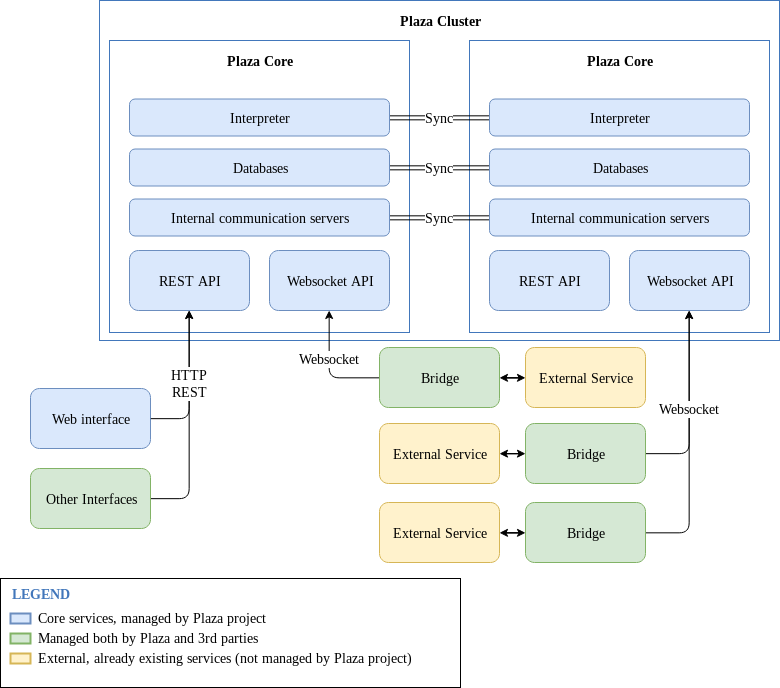

The diagram above was exported from draw.io. Its source (the exported page's mxGraphModel, read from the mxfile embedded in the PNG):
<mxGraphModel dx="1693" dy="959" grid="1" gridSize="10" guides="1" tooltips="1" connect="1" arrows="1" fold="1" page="1" pageScale="1" pageWidth="1169" pageHeight="827" background="#ffffff" math="0" shadow="0">
  <root>
    <mxCell id="VsvXH7Kq-kkd3L30Ij2P-0" />
    <mxCell id="VsvXH7Kq-kkd3L30Ij2P-1" parent="VsvXH7Kq-kkd3L30Ij2P-0" />
    <mxCell id="Lj585-AqpLhwgPIRWzi0-8" value="" style="rounded=0;whiteSpace=wrap;html=1;fontSize=14;" vertex="1" parent="VsvXH7Kq-kkd3L30Ij2P-1">
      <mxGeometry x="10" y="590" width="460" height="109" as="geometry" />
    </mxCell>
    <mxCell id="5FhmHwWJoODPS9FebGFt-19" value="" style="rounded=0;whiteSpace=wrap;html=1;fontSize=14;fontColor=#000000;strokeColor=#4277BB;" vertex="1" parent="VsvXH7Kq-kkd3L30Ij2P-1">
      <mxGeometry x="109" y="12" width="680" height="340" as="geometry" />
    </mxCell>
    <mxCell id="5FhmHwWJoODPS9FebGFt-0" value="" style="rounded=0;whiteSpace=wrap;html=1;strokeColor=#4277BB;" vertex="1" parent="VsvXH7Kq-kkd3L30Ij2P-1">
      <mxGeometry x="479" y="52" width="300" height="292" as="geometry" />
    </mxCell>
    <mxCell id="VsvXH7Kq-kkd3L30Ij2P-2" value="" style="rounded=0;whiteSpace=wrap;html=1;strokeColor=#4277BB;" vertex="1" parent="VsvXH7Kq-kkd3L30Ij2P-1">
      <mxGeometry x="119" y="52" width="300" height="292" as="geometry" />
    </mxCell>
    <mxCell id="VsvXH7Kq-kkd3L30Ij2P-3" value="REST API" style="rounded=1;whiteSpace=wrap;html=1;fontSize=14;fillColor=#dae8fc;strokeColor=#6c8ebf;" vertex="1" parent="VsvXH7Kq-kkd3L30Ij2P-1">
      <mxGeometry x="139" y="262" width="120" height="60" as="geometry" />
    </mxCell>
    <mxCell id="VsvXH7Kq-kkd3L30Ij2P-5" value="Web interface" style="rounded=1;whiteSpace=wrap;html=1;fontSize=14;fillColor=#dae8fc;strokeColor=#6c8ebf;" vertex="1" parent="VsvXH7Kq-kkd3L30Ij2P-1">
      <mxGeometry x="40" y="400" width="120" height="60" as="geometry" />
    </mxCell>
    <mxCell id="5FhmHwWJoODPS9FebGFt-18" value="Sync" style="edgeStyle=orthogonalEdgeStyle;rounded=1;orthogonalLoop=1;jettySize=auto;html=1;exitX=1;exitY=0.5;exitDx=0;exitDy=0;startArrow=classic;startFill=1;fontSize=14;fontColor=#000000;shape=link;" edge="1" parent="VsvXH7Kq-kkd3L30Ij2P-1" source="VsvXH7Kq-kkd3L30Ij2P-6" target="5FhmHwWJoODPS9FebGFt-2">
      <mxGeometry relative="1" as="geometry" />
    </mxCell>
    <mxCell id="VsvXH7Kq-kkd3L30Ij2P-6" value="Internal communication servers" style="rounded=1;whiteSpace=wrap;html=1;fontSize=14;fillColor=#dae8fc;strokeColor=#6c8ebf;" vertex="1" parent="VsvXH7Kq-kkd3L30Ij2P-1">
      <mxGeometry x="139" y="210.5" width="260" height="37" as="geometry" />
    </mxCell>
    <mxCell id="VsvXH7Kq-kkd3L30Ij2P-7" value="Websocket API" style="rounded=1;whiteSpace=wrap;html=1;fontSize=14;fillColor=#dae8fc;strokeColor=#6c8ebf;" vertex="1" parent="VsvXH7Kq-kkd3L30Ij2P-1">
      <mxGeometry x="279" y="262" width="120" height="60" as="geometry" />
    </mxCell>
    <mxCell id="VsvXH7Kq-kkd3L30Ij2P-9" value="" style="edgeStyle=orthogonalEdgeStyle;rounded=0;orthogonalLoop=1;jettySize=auto;html=1;startArrow=classic;startFill=1;fontSize=14;flipH=0;" edge="1" parent="VsvXH7Kq-kkd3L30Ij2P-1" source="VsvXH7Kq-kkd3L30Ij2P-10" target="VsvXH7Kq-kkd3L30Ij2P-17">
      <mxGeometry relative="1" as="geometry" />
    </mxCell>
    <mxCell id="VsvXH7Kq-kkd3L30Ij2P-10" value="External Service" style="rounded=1;whiteSpace=wrap;html=1;fontSize=14;flipH=0;fillColor=#fff2cc;strokeColor=#d6b656;" vertex="1" parent="VsvXH7Kq-kkd3L30Ij2P-1">
      <mxGeometry x="389" y="435" width="120" height="60" as="geometry" />
    </mxCell>
    <mxCell id="VsvXH7Kq-kkd3L30Ij2P-11" value="" style="edgeStyle=orthogonalEdgeStyle;rounded=0;orthogonalLoop=1;jettySize=auto;html=1;startArrow=classic;startFill=1;fontSize=14;flipH=0;" edge="1" parent="VsvXH7Kq-kkd3L30Ij2P-1" source="VsvXH7Kq-kkd3L30Ij2P-12" target="VsvXH7Kq-kkd3L30Ij2P-19">
      <mxGeometry relative="1" as="geometry" />
    </mxCell>
    <mxCell id="VsvXH7Kq-kkd3L30Ij2P-12" value="External Service" style="rounded=1;whiteSpace=wrap;html=1;fontSize=14;flipH=0;fillColor=#fff2cc;strokeColor=#d6b656;" vertex="1" parent="VsvXH7Kq-kkd3L30Ij2P-1">
      <mxGeometry x="389" y="514" width="120" height="60" as="geometry" />
    </mxCell>
    <mxCell id="VsvXH7Kq-kkd3L30Ij2P-16" style="edgeStyle=orthogonalEdgeStyle;orthogonalLoop=1;jettySize=auto;html=1;exitX=1;exitY=0.5;exitDx=0;exitDy=0;rounded=1;" edge="1" parent="VsvXH7Kq-kkd3L30Ij2P-1" source="VsvXH7Kq-kkd3L30Ij2P-17" target="5FhmHwWJoODPS9FebGFt-3">
      <mxGeometry relative="1" as="geometry">
        <mxPoint x="689" y="349" as="targetPoint" />
      </mxGeometry>
    </mxCell>
    <mxCell id="VsvXH7Kq-kkd3L30Ij2P-17" value="Bridge" style="rounded=1;whiteSpace=wrap;html=1;fontSize=14;flipH=0;fillColor=#d5e8d4;strokeColor=#82b366;" vertex="1" parent="VsvXH7Kq-kkd3L30Ij2P-1">
      <mxGeometry x="535" y="435" width="120" height="60" as="geometry" />
    </mxCell>
    <mxCell id="VsvXH7Kq-kkd3L30Ij2P-18" value="Websocket" style="edgeStyle=orthogonalEdgeStyle;orthogonalLoop=1;jettySize=auto;html=1;exitX=1;exitY=0.5;exitDx=0;exitDy=0;rounded=1;fontSize=14;" edge="1" parent="VsvXH7Kq-kkd3L30Ij2P-1" source="VsvXH7Kq-kkd3L30Ij2P-19" target="5FhmHwWJoODPS9FebGFt-3">
      <mxGeometry x="0.2622" relative="1" as="geometry">
        <mxPoint x="689" y="349" as="targetPoint" />
        <mxPoint as="offset" />
      </mxGeometry>
    </mxCell>
    <mxCell id="VsvXH7Kq-kkd3L30Ij2P-19" value="Bridge" style="rounded=1;whiteSpace=wrap;html=1;fontSize=14;flipH=0;fillColor=#d5e8d4;strokeColor=#82b366;" vertex="1" parent="VsvXH7Kq-kkd3L30Ij2P-1">
      <mxGeometry x="535" y="514" width="120" height="60" as="geometry" />
    </mxCell>
    <mxCell id="VsvXH7Kq-kkd3L30Ij2P-20" value="Plaza Core" style="text;html=1;strokeColor=none;fillColor=none;align=center;verticalAlign=middle;whiteSpace=wrap;rounded=0;fontSize=14;fontStyle=1" vertex="1" parent="VsvXH7Kq-kkd3L30Ij2P-1">
      <mxGeometry x="139" y="62" width="260" height="20" as="geometry" />
    </mxCell>
    <mxCell id="5FhmHwWJoODPS9FebGFt-17" value="Sync" style="edgeStyle=orthogonalEdgeStyle;rounded=1;orthogonalLoop=1;jettySize=auto;html=1;exitX=1;exitY=0.5;exitDx=0;exitDy=0;startArrow=classic;startFill=1;fontSize=14;fontColor=#000000;shape=link;" edge="1" parent="VsvXH7Kq-kkd3L30Ij2P-1" source="VsvXH7Kq-kkd3L30Ij2P-21" target="5FhmHwWJoODPS9FebGFt-5">
      <mxGeometry relative="1" as="geometry" />
    </mxCell>
    <mxCell id="VsvXH7Kq-kkd3L30Ij2P-21" value="Databases" style="rounded=1;whiteSpace=wrap;html=1;fontSize=14;fillColor=#dae8fc;strokeColor=#6c8ebf;" vertex="1" parent="VsvXH7Kq-kkd3L30Ij2P-1">
      <mxGeometry x="139" y="160.5" width="260" height="37" as="geometry" />
    </mxCell>
    <mxCell id="5FhmHwWJoODPS9FebGFt-16" value="Sync" style="edgeStyle=orthogonalEdgeStyle;rounded=1;orthogonalLoop=1;jettySize=auto;html=1;exitX=1;exitY=0.5;exitDx=0;exitDy=0;startArrow=classic;startFill=1;fontSize=14;fontColor=#000000;shape=link;" edge="1" parent="VsvXH7Kq-kkd3L30Ij2P-1" source="VsvXH7Kq-kkd3L30Ij2P-22" target="5FhmHwWJoODPS9FebGFt-6">
      <mxGeometry relative="1" as="geometry" />
    </mxCell>
    <mxCell id="VsvXH7Kq-kkd3L30Ij2P-22" value="Interpreter" style="rounded=1;whiteSpace=wrap;html=1;fontSize=14;fillColor=#dae8fc;strokeColor=#6c8ebf;" vertex="1" parent="VsvXH7Kq-kkd3L30Ij2P-1">
      <mxGeometry x="139" y="110.5" width="260" height="37" as="geometry" />
    </mxCell>
    <mxCell id="5FhmHwWJoODPS9FebGFt-1" value="REST API" style="rounded=1;whiteSpace=wrap;html=1;fontSize=14;fillColor=#dae8fc;strokeColor=#6c8ebf;" vertex="1" parent="VsvXH7Kq-kkd3L30Ij2P-1">
      <mxGeometry x="499" y="262" width="120" height="60" as="geometry" />
    </mxCell>
    <mxCell id="5FhmHwWJoODPS9FebGFt-2" value="Internal communication servers" style="rounded=1;whiteSpace=wrap;html=1;fontSize=14;fillColor=#dae8fc;strokeColor=#6c8ebf;" vertex="1" parent="VsvXH7Kq-kkd3L30Ij2P-1">
      <mxGeometry x="499" y="210.5" width="260" height="37" as="geometry" />
    </mxCell>
    <mxCell id="5FhmHwWJoODPS9FebGFt-3" value="Websocket API" style="rounded=1;whiteSpace=wrap;html=1;fontSize=14;fillColor=#dae8fc;strokeColor=#6c8ebf;" vertex="1" parent="VsvXH7Kq-kkd3L30Ij2P-1">
      <mxGeometry x="639" y="262" width="120" height="60" as="geometry" />
    </mxCell>
    <mxCell id="5FhmHwWJoODPS9FebGFt-4" value="Plaza Core" style="text;html=1;strokeColor=none;fillColor=none;align=center;verticalAlign=middle;whiteSpace=wrap;rounded=0;fontSize=14;fontStyle=1" vertex="1" parent="VsvXH7Kq-kkd3L30Ij2P-1">
      <mxGeometry x="499" y="62" width="260" height="20" as="geometry" />
    </mxCell>
    <mxCell id="5FhmHwWJoODPS9FebGFt-5" value="Databases" style="rounded=1;whiteSpace=wrap;html=1;fontSize=14;fillColor=#dae8fc;strokeColor=#6c8ebf;" vertex="1" parent="VsvXH7Kq-kkd3L30Ij2P-1">
      <mxGeometry x="499" y="160.5" width="260" height="37" as="geometry" />
    </mxCell>
    <mxCell id="5FhmHwWJoODPS9FebGFt-6" value="Interpreter" style="rounded=1;whiteSpace=wrap;html=1;fontSize=14;fillColor=#dae8fc;strokeColor=#6c8ebf;" vertex="1" parent="VsvXH7Kq-kkd3L30Ij2P-1">
      <mxGeometry x="499" y="110.5" width="260" height="37" as="geometry" />
    </mxCell>
    <mxCell id="5FhmHwWJoODPS9FebGFt-11" value="" style="edgeStyle=orthogonalEdgeStyle;rounded=0;orthogonalLoop=1;jettySize=auto;html=1;startArrow=classic;startFill=1;fontSize=14;" edge="1" parent="VsvXH7Kq-kkd3L30Ij2P-1" source="5FhmHwWJoODPS9FebGFt-12" target="5FhmHwWJoODPS9FebGFt-13">
      <mxGeometry relative="1" as="geometry" />
    </mxCell>
    <mxCell id="5FhmHwWJoODPS9FebGFt-12" value="External Service" style="rounded=1;whiteSpace=wrap;html=1;fontSize=14;fillColor=#fff2cc;strokeColor=#d6b656;" vertex="1" parent="VsvXH7Kq-kkd3L30Ij2P-1">
      <mxGeometry x="535" y="359" width="120" height="60" as="geometry" />
    </mxCell>
    <mxCell id="5FhmHwWJoODPS9FebGFt-14" value="Websocket" style="edgeStyle=orthogonalEdgeStyle;rounded=1;orthogonalLoop=1;jettySize=auto;html=1;exitX=0;exitY=0.5;exitDx=0;exitDy=0;startArrow=none;startFill=0;fontSize=14;fontColor=#000000;" edge="1" parent="VsvXH7Kq-kkd3L30Ij2P-1" source="5FhmHwWJoODPS9FebGFt-13" target="VsvXH7Kq-kkd3L30Ij2P-7">
      <mxGeometry x="-0.1477" y="-19" relative="1" as="geometry">
        <mxPoint x="-19" y="-19" as="offset" />
      </mxGeometry>
    </mxCell>
    <mxCell id="5FhmHwWJoODPS9FebGFt-13" value="Bridge" style="rounded=1;whiteSpace=wrap;html=1;fontSize=14;fillColor=#d5e8d4;strokeColor=#82b366;" vertex="1" parent="VsvXH7Kq-kkd3L30Ij2P-1">
      <mxGeometry x="389" y="359" width="120" height="60" as="geometry" />
    </mxCell>
    <mxCell id="5FhmHwWJoODPS9FebGFt-20" value="Plaza Cluster" style="text;html=1;strokeColor=none;fillColor=none;align=center;verticalAlign=middle;whiteSpace=wrap;rounded=0;fontSize=14;fontColor=#000000;fontStyle=1" vertex="1" parent="VsvXH7Kq-kkd3L30Ij2P-1">
      <mxGeometry x="119" y="22" width="660" height="20" as="geometry" />
    </mxCell>
    <mxCell id="Lj585-AqpLhwgPIRWzi0-0" value="Core services, managed by Plaza project" style="rounded=0;html=1;shadow=0;labelBackgroundColor=none;strokeColor=#6c8ebf;strokeWidth=2;fillColor=#dae8fc;fontSize=14;align=left;labelPosition=right;verticalLabelPosition=middle;verticalAlign=middle;spacingLeft=5;" vertex="1" parent="VsvXH7Kq-kkd3L30Ij2P-1">
      <mxGeometry x="20" y="625" width="20" height="10" as="geometry" />
    </mxCell>
    <mxCell id="Lj585-AqpLhwgPIRWzi0-1" value="Managed both by Plaza and 3rd parties" style="rounded=0;html=1;shadow=0;labelBackgroundColor=none;strokeColor=#82b366;strokeWidth=2;fillColor=#d5e8d4;fontSize=14;align=left;labelPosition=right;verticalLabelPosition=middle;verticalAlign=middle;spacingLeft=5;" vertex="1" parent="VsvXH7Kq-kkd3L30Ij2P-1">
      <mxGeometry x="20" y="645" width="20" height="10" as="geometry" />
    </mxCell>
    <mxCell id="Lj585-AqpLhwgPIRWzi0-3" value="External, already existing services (not managed by Plaza project)" style="rounded=0;html=1;shadow=0;labelBackgroundColor=none;strokeColor=#d6b656;strokeWidth=2;fillColor=#fff2cc;fontSize=14;align=left;labelPosition=right;verticalLabelPosition=middle;verticalAlign=middle;spacingLeft=5;" vertex="1" parent="VsvXH7Kq-kkd3L30Ij2P-1">
      <mxGeometry x="20" y="665" width="20" height="10" as="geometry" />
    </mxCell>
    <mxCell id="Lj585-AqpLhwgPIRWzi0-4" value="LEGEND" style="text;html=1;align=left;verticalAlign=middle;fontColor=#4277BB;shadow=0;dashed=0;strokeColor=none;fillColor=none;labelBackgroundColor=none;fontStyle=1;fontSize=14;spacingLeft=0;" vertex="1" parent="VsvXH7Kq-kkd3L30Ij2P-1">
      <mxGeometry x="20" y="595" width="150" height="20" as="geometry" />
    </mxCell>
    <mxCell id="Lj585-AqpLhwgPIRWzi0-10" style="edgeStyle=orthogonalEdgeStyle;rounded=1;orthogonalLoop=1;jettySize=auto;html=1;exitX=1;exitY=0.5;exitDx=0;exitDy=0;startArrow=none;startFill=0;fontSize=14;fontColor=#000000;" edge="1" parent="VsvXH7Kq-kkd3L30Ij2P-1" source="Lj585-AqpLhwgPIRWzi0-9" target="VsvXH7Kq-kkd3L30Ij2P-3">
      <mxGeometry relative="1" as="geometry" />
    </mxCell>
    <mxCell id="Lj585-AqpLhwgPIRWzi0-9" value="Other Interfaces" style="rounded=1;whiteSpace=wrap;html=1;fontSize=14;fillColor=#d5e8d4;strokeColor=#82b366;" vertex="1" parent="VsvXH7Kq-kkd3L30Ij2P-1">
      <mxGeometry x="40" y="480" width="120" height="60" as="geometry" />
    </mxCell>
    <mxCell id="VsvXH7Kq-kkd3L30Ij2P-4" value="&lt;div style=&quot;font-size: 14px;&quot;&gt;HTTP&lt;/div&gt;&lt;div style=&quot;font-size: 14px;&quot;&gt;REST&lt;/div&gt;" style="edgeStyle=orthogonalEdgeStyle;rounded=1;orthogonalLoop=1;jettySize=auto;html=1;exitX=1;exitY=0.5;exitDx=0;exitDy=0;entryX=0.5;entryY=1;entryDx=0;entryDy=0;fontSize=14;" edge="1" parent="VsvXH7Kq-kkd3L30Ij2P-1" source="VsvXH7Kq-kkd3L30Ij2P-5" target="VsvXH7Kq-kkd3L30Ij2P-3">
      <mxGeometry relative="1" as="geometry" />
    </mxCell>
  </root>
</mxGraphModel>